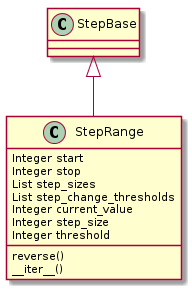

The diagram above was rendered by PlantUML. Its source (embedded in the PNG):
@startuml
StepBase <|-- StepRange
StepRange : Integer start
StepRange : Integer stop
StepRange : List step_sizes
StepRange : List step_change_thresholds
StepRange : Integer current_value
StepRange : Integer step_size
StepRange : Integer threshold
StepRange : reverse()
StepRange : __iter__()

@enduml